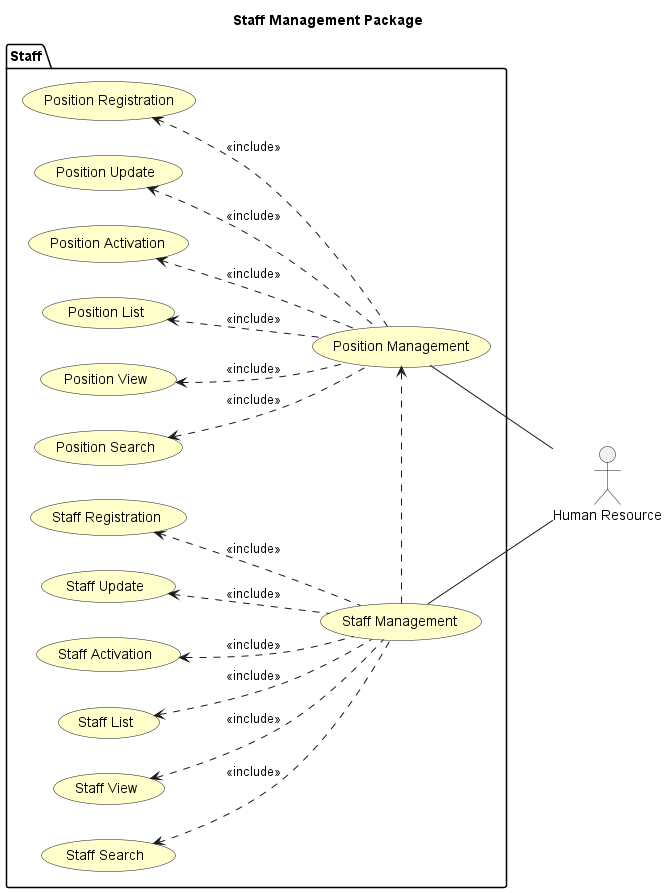

The diagram above was rendered by PlantUML. Its source (embedded in the PNG):
@startuml
left to right direction

skinparam useCaseBackgroundColor #Business

title Staff Management Package

:Human Resource: as HR

package "Staff"{
    usecase "Position Management" as positionManagement
    usecase "Position Registration" as positionRegistration
    usecase "Position Update" as positionUpdate
    usecase "Position Activation" as positionActivation
    usecase "Position List" as positionList
    usecase "Position View" as positionView
    usecase "Position Search" as positionSearch
    usecase "Staff Management" as staffManagement
    usecase "Staff Registration" as staffRegistration
    usecase "Staff Update" as staffUpdate
    usecase "Staff Activation" as staffActivation
    usecase "Staff List" as staffList
    usecase "Staff View" as staffView
    usecase "Staff Search" as staffSearch
}

staffManagement -- HR
positionManagement -- HR

staffManagement .> positionManagement

staffRegistration <.. staffManagement : <<include>>
staffUpdate <.. staffManagement : <<include>>
staffActivation <.. staffManagement : <<include>>
staffList <.. staffManagement : <<include>>
staffView <.. staffManagement : <<include>>
staffSearch <.. staffManagement : <<include>>
positionRegistration <.. positionManagement : <<include>>
positionUpdate <.. positionManagement : <<include>>
positionActivation <.. positionManagement : <<include>>
positionList <.. positionManagement : <<include>>
positionView <.. positionManagement : <<include>>
positionSearch <.. positionManagement : <<include>>

@enduml